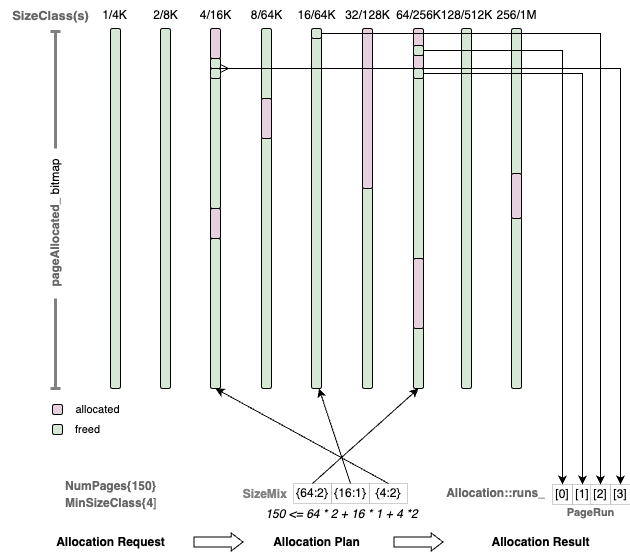

The diagram above was exported from draw.io. Its source (the exported page's mxGraphModel, read from the mxfile embedded in the PNG):
<mxGraphModel dx="644" dy="402" grid="1" gridSize="10" guides="1" tooltips="1" connect="1" arrows="1" fold="1" page="1" pageScale="1" pageWidth="826" pageHeight="1169" background="none" math="0" shadow="0">
  <root>
    <mxCell id="0" />
    <mxCell id="1" parent="0" />
    <mxCell id="EerCMdJVYnEZLx-le-qR-114" value="" style="group" parent="1" vertex="1" connectable="0">
      <mxGeometry x="50" y="252" width="630" height="557" as="geometry" />
    </mxCell>
    <mxCell id="obElWU0-fjfVUreIzA_U-23" value="" style="rounded=1;whiteSpace=wrap;html=1;labelBackgroundColor=none;fillColor=#D5E8D4;" parent="EerCMdJVYnEZLx-le-qR-114" vertex="1">
      <mxGeometry x="413" y="28" width="10" height="360" as="geometry" />
    </mxCell>
    <mxCell id="obElWU0-fjfVUreIzA_U-4" value="" style="rounded=1;whiteSpace=wrap;html=1;labelBackgroundColor=none;" parent="EerCMdJVYnEZLx-le-qR-114" vertex="1">
      <mxGeometry x="210" y="28" width="10" height="360" as="geometry" />
    </mxCell>
    <mxCell id="EerCMdJVYnEZLx-le-qR-55" value="" style="rounded=1;whiteSpace=wrap;html=1;labelBackgroundColor=none;fillColor=#D5E8D4;" parent="EerCMdJVYnEZLx-le-qR-114" vertex="1">
      <mxGeometry x="210" y="58" width="10" height="150" as="geometry" />
    </mxCell>
    <mxCell id="obElWU0-fjfVUreIzA_U-2" value="" style="rounded=1;whiteSpace=wrap;html=1;labelBackgroundColor=none;fillColor=#D5E8D4;" parent="EerCMdJVYnEZLx-le-qR-114" vertex="1">
      <mxGeometry x="110" y="28" width="10" height="360" as="geometry" />
    </mxCell>
    <mxCell id="obElWU0-fjfVUreIzA_U-3" value="" style="rounded=1;whiteSpace=wrap;html=1;labelBackgroundColor=none;fillColor=#D5E8D4;" parent="EerCMdJVYnEZLx-le-qR-114" vertex="1">
      <mxGeometry x="160" y="28" width="10" height="360" as="geometry" />
    </mxCell>
    <mxCell id="obElWU0-fjfVUreIzA_U-11" value="1/4K" style="text;html=1;align=center;verticalAlign=middle;resizable=0;points=[];autosize=1;strokeColor=none;fillColor=none;labelBackgroundColor=none;rounded=1;" parent="EerCMdJVYnEZLx-le-qR-114" vertex="1">
      <mxGeometry x="89" width="50" height="30" as="geometry" />
    </mxCell>
    <mxCell id="obElWU0-fjfVUreIzA_U-12" value="&lt;b&gt;&lt;font color=&quot;#666666&quot;&gt;SizeClass(s)&lt;/font&gt;&lt;/b&gt;" style="text;html=1;align=center;verticalAlign=middle;resizable=0;points=[];autosize=1;strokeColor=none;fillColor=none;fontSize=13;labelBackgroundColor=none;rounded=1;" parent="EerCMdJVYnEZLx-le-qR-114" vertex="1">
      <mxGeometry width="100" height="30" as="geometry" />
    </mxCell>
    <mxCell id="obElWU0-fjfVUreIzA_U-13" value="2/8K" style="text;html=1;align=center;verticalAlign=middle;resizable=0;points=[];autosize=1;strokeColor=none;fillColor=none;labelBackgroundColor=none;rounded=1;" parent="EerCMdJVYnEZLx-le-qR-114" vertex="1">
      <mxGeometry x="140" width="50" height="30" as="geometry" />
    </mxCell>
    <mxCell id="obElWU0-fjfVUreIzA_U-14" value="4/16K" style="text;html=1;align=center;verticalAlign=middle;resizable=0;points=[];autosize=1;strokeColor=none;fillColor=none;labelBackgroundColor=none;rounded=1;" parent="EerCMdJVYnEZLx-le-qR-114" vertex="1">
      <mxGeometry x="190" width="50" height="30" as="geometry" />
    </mxCell>
    <mxCell id="obElWU0-fjfVUreIzA_U-15" value="" style="rounded=1;whiteSpace=wrap;html=1;labelBackgroundColor=none;fillColor=#D5E8D4;" parent="EerCMdJVYnEZLx-le-qR-114" vertex="1">
      <mxGeometry x="261" y="28" width="10" height="360" as="geometry" />
    </mxCell>
    <mxCell id="obElWU0-fjfVUreIzA_U-16" value="8/64K" style="text;html=1;align=center;verticalAlign=middle;resizable=0;points=[];autosize=1;strokeColor=none;fillColor=none;labelBackgroundColor=none;rounded=1;" parent="EerCMdJVYnEZLx-le-qR-114" vertex="1">
      <mxGeometry x="241" width="50" height="30" as="geometry" />
    </mxCell>
    <mxCell id="obElWU0-fjfVUreIzA_U-17" value="" style="rounded=1;whiteSpace=wrap;html=1;labelBackgroundColor=none;fillColor=#D5E8D4;" parent="EerCMdJVYnEZLx-le-qR-114" vertex="1">
      <mxGeometry x="311" y="28" width="10" height="360" as="geometry" />
    </mxCell>
    <mxCell id="obElWU0-fjfVUreIzA_U-18" value="16/64K" style="text;html=1;align=center;verticalAlign=middle;resizable=0;points=[];autosize=1;strokeColor=none;fillColor=none;labelBackgroundColor=none;rounded=1;" parent="EerCMdJVYnEZLx-le-qR-114" vertex="1">
      <mxGeometry x="286" width="60" height="30" as="geometry" />
    </mxCell>
    <mxCell id="obElWU0-fjfVUreIzA_U-21" value="" style="rounded=1;whiteSpace=wrap;html=1;labelBackgroundColor=none;fillColor=#D5E8D4;" parent="EerCMdJVYnEZLx-le-qR-114" vertex="1">
      <mxGeometry x="362" y="28" width="10" height="360" as="geometry" />
    </mxCell>
    <mxCell id="obElWU0-fjfVUreIzA_U-22" value="32/128K" style="text;html=1;align=center;verticalAlign=middle;resizable=0;points=[];autosize=1;strokeColor=none;fillColor=none;labelBackgroundColor=none;rounded=1;" parent="EerCMdJVYnEZLx-le-qR-114" vertex="1">
      <mxGeometry x="332" width="70" height="30" as="geometry" />
    </mxCell>
    <mxCell id="obElWU0-fjfVUreIzA_U-24" value="64/256K" style="text;html=1;align=center;verticalAlign=middle;resizable=0;points=[];autosize=1;strokeColor=none;fillColor=none;labelBackgroundColor=none;rounded=1;" parent="EerCMdJVYnEZLx-le-qR-114" vertex="1">
      <mxGeometry x="383" width="70" height="30" as="geometry" />
    </mxCell>
    <mxCell id="obElWU0-fjfVUreIzA_U-25" value="" style="rounded=1;whiteSpace=wrap;html=1;labelBackgroundColor=none;fillColor=#D5E8D4;" parent="EerCMdJVYnEZLx-le-qR-114" vertex="1">
      <mxGeometry x="461" y="28" width="10" height="360" as="geometry" />
    </mxCell>
    <mxCell id="obElWU0-fjfVUreIzA_U-26" value="128/512K" style="text;html=1;align=center;verticalAlign=middle;resizable=0;points=[];autosize=1;strokeColor=none;fillColor=none;labelBackgroundColor=none;rounded=1;" parent="EerCMdJVYnEZLx-le-qR-114" vertex="1">
      <mxGeometry x="431" width="70" height="30" as="geometry" />
    </mxCell>
    <mxCell id="obElWU0-fjfVUreIzA_U-27" value="" style="rounded=1;whiteSpace=wrap;html=1;labelBackgroundColor=none;fillColor=#D5E8D4;" parent="EerCMdJVYnEZLx-le-qR-114" vertex="1">
      <mxGeometry x="511" y="28" width="10" height="360" as="geometry" />
    </mxCell>
    <mxCell id="obElWU0-fjfVUreIzA_U-28" value="256/1M" style="text;html=1;align=center;verticalAlign=middle;resizable=0;points=[];autosize=1;strokeColor=none;fillColor=none;labelBackgroundColor=none;rounded=1;" parent="EerCMdJVYnEZLx-le-qR-114" vertex="1">
      <mxGeometry x="486" width="60" height="30" as="geometry" />
    </mxCell>
    <mxCell id="EerCMdJVYnEZLx-le-qR-2" style="edgeStyle=orthogonalEdgeStyle;rounded=1;orthogonalLoop=1;jettySize=auto;html=1;entryX=0.55;entryY=1.033;entryDx=0;entryDy=0;entryPerimeter=0;verticalAlign=top;fontSize=11;strokeWidth=3;endArrow=baseDash;endFill=0;labelBackgroundColor=none;fontColor=default;strokeColor=#808080;" parent="EerCMdJVYnEZLx-le-qR-114" source="EerCMdJVYnEZLx-le-qR-1" target="obElWU0-fjfVUreIzA_U-12" edge="1">
      <mxGeometry relative="1" as="geometry" />
    </mxCell>
    <mxCell id="EerCMdJVYnEZLx-le-qR-4" style="edgeStyle=orthogonalEdgeStyle;rounded=1;orthogonalLoop=1;jettySize=auto;html=1;verticalAlign=bottom;strokeWidth=3;endArrow=baseDash;endFill=0;labelBackgroundColor=none;fontColor=default;strokeColor=#808080;" parent="EerCMdJVYnEZLx-le-qR-114" source="EerCMdJVYnEZLx-le-qR-1" edge="1">
      <mxGeometry relative="1" as="geometry">
        <mxPoint x="55" y="388" as="targetPoint" />
      </mxGeometry>
    </mxCell>
    <mxCell id="EerCMdJVYnEZLx-le-qR-1" value="&lt;b&gt;&lt;font color=&quot;#666666&quot;&gt;pageAllocated_&lt;/font&gt; &lt;/b&gt;bitmap" style="text;html=1;align=center;verticalAlign=middle;resizable=0;points=[];autosize=1;strokeColor=none;fillColor=none;rotation=-90;labelBackgroundColor=none;rounded=1;" parent="EerCMdJVYnEZLx-le-qR-114" vertex="1">
      <mxGeometry x="-20" y="208" width="150" height="30" as="geometry" />
    </mxCell>
    <mxCell id="EerCMdJVYnEZLx-le-qR-5" value="&lt;font color=&quot;#666666&quot; style=&quot;font-size: 12px;&quot;&gt;&lt;b style=&quot;&quot;&gt;&lt;font style=&quot;font-size: 12px;&quot;&gt;NumPages{150}&lt;/font&gt;&lt;/b&gt;&lt;br style=&quot;&quot;&gt;&lt;b style=&quot;&quot;&gt;&lt;font style=&quot;font-size: 12px;&quot;&gt;MinSizeClass{&lt;/font&gt;&lt;/b&gt;&lt;b&gt;4&lt;/b&gt;]&lt;/font&gt;" style="text;html=1;align=left;verticalAlign=middle;resizable=0;points=[];autosize=1;strokeColor=none;fillColor=none;fontSize=14;labelBackgroundColor=none;rounded=1;" parent="EerCMdJVYnEZLx-le-qR-114" vertex="1">
      <mxGeometry x="63" y="468" width="110" height="50" as="geometry" />
    </mxCell>
    <mxCell id="EerCMdJVYnEZLx-le-qR-17" value="&lt;b&gt;&lt;font style=&quot;font-size: 12px;&quot; color=&quot;#808080&quot;&gt;SizeMix&amp;nbsp;&lt;/font&gt;&lt;/b&gt;" style="text;html=1;align=center;verticalAlign=middle;resizable=0;points=[];autosize=1;strokeColor=none;fillColor=none;fontSize=13;labelBackgroundColor=none;rounded=1;" parent="EerCMdJVYnEZLx-le-qR-114" vertex="1">
      <mxGeometry x="231" y="478" width="70" height="30" as="geometry" />
    </mxCell>
    <mxCell id="EerCMdJVYnEZLx-le-qR-42" value="" style="whiteSpace=wrap;html=1;aspect=fixed;labelBackgroundColor=none;rounded=1;fillColor=#D5E8D4;" parent="EerCMdJVYnEZLx-le-qR-114" vertex="1">
      <mxGeometry x="210" y="58" width="10" height="10" as="geometry" />
    </mxCell>
    <mxCell id="EerCMdJVYnEZLx-le-qR-49" value="" style="rounded=1;whiteSpace=wrap;html=1;labelBackgroundColor=none;fillColor=#E6D0DE;" parent="EerCMdJVYnEZLx-le-qR-114" vertex="1">
      <mxGeometry x="210" y="28" width="10" height="30" as="geometry" />
    </mxCell>
    <mxCell id="EerCMdJVYnEZLx-le-qR-51" value="&lt;b&gt;Allocation Request&lt;/b&gt;" style="text;html=1;align=center;verticalAlign=middle;resizable=0;points=[];autosize=1;strokeColor=none;fillColor=none;labelBackgroundColor=none;rounded=1;" parent="EerCMdJVYnEZLx-le-qR-114" vertex="1">
      <mxGeometry x="45" y="527" width="130" height="30" as="geometry" />
    </mxCell>
    <mxCell id="EerCMdJVYnEZLx-le-qR-52" value="Allocation Plan" style="text;html=1;align=center;verticalAlign=middle;resizable=0;points=[];autosize=1;strokeColor=none;fillColor=none;labelBackgroundColor=none;rounded=1;fontStyle=1" parent="EerCMdJVYnEZLx-le-qR-114" vertex="1">
      <mxGeometry x="261" y="527" width="110" height="30" as="geometry" />
    </mxCell>
    <mxCell id="EerCMdJVYnEZLx-le-qR-53" value="Allocation Result" style="text;html=1;align=center;verticalAlign=middle;resizable=0;points=[];autosize=1;strokeColor=none;fillColor=none;labelBackgroundColor=none;rounded=1;fontStyle=1" parent="EerCMdJVYnEZLx-le-qR-114" vertex="1">
      <mxGeometry x="480" y="527" width="120" height="30" as="geometry" />
    </mxCell>
    <mxCell id="EerCMdJVYnEZLx-le-qR-54" value="&lt;b&gt;&lt;font style=&quot;font-size: 12px;&quot; color=&quot;#666666&quot;&gt;Allocation::runs_&lt;/font&gt;&lt;/b&gt;" style="text;html=1;align=center;verticalAlign=middle;resizable=0;points=[];autosize=1;strokeColor=none;fillColor=none;labelBackgroundColor=none;rounded=1;" parent="EerCMdJVYnEZLx-le-qR-114" vertex="1">
      <mxGeometry x="435" y="478" width="120" height="30" as="geometry" />
    </mxCell>
    <mxCell id="EerCMdJVYnEZLx-le-qR-56" value="" style="rounded=1;whiteSpace=wrap;html=1;labelBackgroundColor=none;fillColor=#E6D0DE;" parent="EerCMdJVYnEZLx-le-qR-114" vertex="1">
      <mxGeometry x="210" y="208" width="10" height="30" as="geometry" />
    </mxCell>
    <mxCell id="EerCMdJVYnEZLx-le-qR-57" value="" style="rounded=1;whiteSpace=wrap;html=1;labelBackgroundColor=none;fillColor=#D5E8D4;" parent="EerCMdJVYnEZLx-le-qR-114" vertex="1">
      <mxGeometry x="210" y="238" width="10" height="150" as="geometry" />
    </mxCell>
    <mxCell id="EerCMdJVYnEZLx-le-qR-58" value="" style="whiteSpace=wrap;html=1;aspect=fixed;labelBackgroundColor=none;rounded=1;fillColor=#D5E8D4;" parent="EerCMdJVYnEZLx-le-qR-114" vertex="1">
      <mxGeometry x="210" y="68" width="10" height="10" as="geometry" />
    </mxCell>
    <mxCell id="EerCMdJVYnEZLx-le-qR-62" value="" style="rounded=1;whiteSpace=wrap;html=1;labelBackgroundColor=none;fillColor=#E6D0DE;" parent="EerCMdJVYnEZLx-le-qR-114" vertex="1">
      <mxGeometry x="362" y="28" width="10" height="160" as="geometry" />
    </mxCell>
    <mxCell id="EerCMdJVYnEZLx-le-qR-63" value="" style="rounded=1;whiteSpace=wrap;html=1;labelBackgroundColor=none;fillColor=#E6D0DE;" parent="EerCMdJVYnEZLx-le-qR-114" vertex="1">
      <mxGeometry x="413" y="28" width="10" height="40" as="geometry" />
    </mxCell>
    <mxCell id="EerCMdJVYnEZLx-le-qR-64" value="" style="rounded=1;whiteSpace=wrap;html=1;labelBackgroundColor=none;fillColor=#E6D0DE;" parent="EerCMdJVYnEZLx-le-qR-114" vertex="1">
      <mxGeometry x="413" y="258" width="10" height="70" as="geometry" />
    </mxCell>
    <mxCell id="EerCMdJVYnEZLx-le-qR-66" value="" style="rounded=1;whiteSpace=wrap;html=1;labelBackgroundColor=none;fillColor=#E6D0DE;" parent="EerCMdJVYnEZLx-le-qR-114" vertex="1">
      <mxGeometry x="511" y="173" width="10" height="45" as="geometry" />
    </mxCell>
    <mxCell id="EerCMdJVYnEZLx-le-qR-67" value="" style="whiteSpace=wrap;html=1;aspect=fixed;labelBackgroundColor=none;rounded=1;fillColor=#D5E8D4;" parent="EerCMdJVYnEZLx-le-qR-114" vertex="1">
      <mxGeometry x="311" y="28" width="10" height="10" as="geometry" />
    </mxCell>
    <mxCell id="EerCMdJVYnEZLx-le-qR-68" value="" style="rounded=1;whiteSpace=wrap;html=1;labelBackgroundColor=none;fillColor=#E6D0DE;" parent="EerCMdJVYnEZLx-le-qR-114" vertex="1">
      <mxGeometry x="261" y="98" width="10" height="40" as="geometry" />
    </mxCell>
    <mxCell id="EerCMdJVYnEZLx-le-qR-69" value="" style="whiteSpace=wrap;html=1;aspect=fixed;labelBackgroundColor=none;rounded=1;fillColor=#D5E8D4;" parent="EerCMdJVYnEZLx-le-qR-114" vertex="1">
      <mxGeometry x="413" y="45" width="10" height="10" as="geometry" />
    </mxCell>
    <mxCell id="EerCMdJVYnEZLx-le-qR-75" value="" style="whiteSpace=wrap;html=1;aspect=fixed;labelBackgroundColor=none;rounded=1;fillColor=#D5E8D4;" parent="EerCMdJVYnEZLx-le-qR-114" vertex="1">
      <mxGeometry x="413" y="68" width="10" height="10" as="geometry" />
    </mxCell>
    <mxCell id="EerCMdJVYnEZLx-le-qR-88" value="" style="group" parent="EerCMdJVYnEZLx-le-qR-114" vertex="1" connectable="0">
      <mxGeometry x="52" y="394" width="80" height="50" as="geometry" />
    </mxCell>
    <mxCell id="EerCMdJVYnEZLx-le-qR-8" value="" style="whiteSpace=wrap;html=1;aspect=fixed;labelBackgroundColor=none;rounded=1;fillColor=#D5E8D4;" parent="EerCMdJVYnEZLx-le-qR-88" vertex="1">
      <mxGeometry y="30" width="10" height="10" as="geometry" />
    </mxCell>
    <mxCell id="EerCMdJVYnEZLx-le-qR-12" value="" style="whiteSpace=wrap;html=1;aspect=fixed;labelBackgroundColor=none;rounded=1;fillColor=#E6D0DE;" parent="EerCMdJVYnEZLx-le-qR-88" vertex="1">
      <mxGeometry y="10" width="10" height="10" as="geometry" />
    </mxCell>
    <mxCell id="EerCMdJVYnEZLx-le-qR-13" value="allocated" style="text;html=1;align=center;verticalAlign=middle;resizable=0;points=[];autosize=1;strokeColor=none;fillColor=none;labelBackgroundColor=none;rounded=1;fontSize=11;" parent="EerCMdJVYnEZLx-le-qR-88" vertex="1">
      <mxGeometry x="10" width="70" height="30" as="geometry" />
    </mxCell>
    <mxCell id="EerCMdJVYnEZLx-le-qR-14" value="freed" style="text;html=1;align=center;verticalAlign=middle;resizable=0;points=[];autosize=1;strokeColor=none;fillColor=none;labelBackgroundColor=none;rounded=1;fontSize=11;" parent="EerCMdJVYnEZLx-le-qR-88" vertex="1">
      <mxGeometry x="10" y="20" width="50" height="30" as="geometry" />
    </mxCell>
    <mxCell id="EerCMdJVYnEZLx-le-qR-89" value="&lt;b&gt;&lt;font color=&quot;#666666&quot;&gt;PageRun&lt;/font&gt;&lt;/b&gt;" style="text;html=1;align=center;verticalAlign=middle;resizable=0;points=[];autosize=1;strokeColor=none;fillColor=none;fontSize=11;" parent="EerCMdJVYnEZLx-le-qR-114" vertex="1">
      <mxGeometry x="555" y="497" width="70" height="30" as="geometry" />
    </mxCell>
    <mxCell id="EerCMdJVYnEZLx-le-qR-98" value="" style="group;strokeWidth=0;" parent="EerCMdJVYnEZLx-le-qR-114" vertex="1" connectable="0">
      <mxGeometry x="552" y="484" width="78" height="20" as="geometry" />
    </mxCell>
    <mxCell id="EerCMdJVYnEZLx-le-qR-90" value="[0]" style="whiteSpace=wrap;html=1;aspect=fixed;strokeWidth=0;" parent="EerCMdJVYnEZLx-le-qR-98" vertex="1">
      <mxGeometry width="20" height="20" as="geometry" />
    </mxCell>
    <mxCell id="EerCMdJVYnEZLx-le-qR-93" value="[1]" style="whiteSpace=wrap;html=1;aspect=fixed;strokeWidth=0;" parent="EerCMdJVYnEZLx-le-qR-98" vertex="1">
      <mxGeometry x="20" width="20" height="20" as="geometry" />
    </mxCell>
    <mxCell id="EerCMdJVYnEZLx-le-qR-94" value="[2]" style="whiteSpace=wrap;html=1;aspect=fixed;strokeWidth=0;" parent="EerCMdJVYnEZLx-le-qR-98" vertex="1">
      <mxGeometry x="38" width="20" height="20" as="geometry" />
    </mxCell>
    <mxCell id="EerCMdJVYnEZLx-le-qR-95" value="[3]" style="whiteSpace=wrap;html=1;aspect=fixed;strokeWidth=0;" parent="EerCMdJVYnEZLx-le-qR-98" vertex="1">
      <mxGeometry x="58" width="20" height="20" as="geometry" />
    </mxCell>
    <mxCell id="EerCMdJVYnEZLx-le-qR-76" value="" style="edgeStyle=orthogonalEdgeStyle;rounded=0;hachureGap=4;orthogonalLoop=1;jettySize=auto;html=1;fontFamily=Architects Daughter;fontSource=https%3A%2F%2Ffonts.googleapis.com%2Fcss%3Ffamily%3DArchitects%2BDaughter;fontSize=16;labelBackgroundColor=none;fontColor=default;entryX=0.5;entryY=0;entryDx=0;entryDy=0;" parent="EerCMdJVYnEZLx-le-qR-114" source="EerCMdJVYnEZLx-le-qR-69" target="EerCMdJVYnEZLx-le-qR-90" edge="1">
      <mxGeometry relative="1" as="geometry">
        <mxPoint x="560" y="488" as="targetPoint" />
      </mxGeometry>
    </mxCell>
    <mxCell id="EerCMdJVYnEZLx-le-qR-77" style="edgeStyle=orthogonalEdgeStyle;rounded=0;hachureGap=4;orthogonalLoop=1;jettySize=auto;html=1;fontFamily=Architects Daughter;fontSource=https%3A%2F%2Ffonts.googleapis.com%2Fcss%3Ffamily%3DArchitects%2BDaughter;fontSize=16;labelBackgroundColor=none;fontColor=default;entryX=0.5;entryY=0;entryDx=0;entryDy=0;" parent="EerCMdJVYnEZLx-le-qR-114" source="EerCMdJVYnEZLx-le-qR-75" target="EerCMdJVYnEZLx-le-qR-93" edge="1">
      <mxGeometry relative="1" as="geometry">
        <mxPoint x="580" y="488" as="targetPoint" />
      </mxGeometry>
    </mxCell>
    <mxCell id="EerCMdJVYnEZLx-le-qR-78" style="edgeStyle=orthogonalEdgeStyle;rounded=0;hachureGap=4;orthogonalLoop=1;jettySize=auto;html=1;fontFamily=Architects Daughter;fontSource=https%3A%2F%2Ffonts.googleapis.com%2Fcss%3Ffamily%3DArchitects%2BDaughter;fontSize=16;labelBackgroundColor=none;fontColor=default;entryX=0.5;entryY=0;entryDx=0;entryDy=0;" parent="EerCMdJVYnEZLx-le-qR-114" source="EerCMdJVYnEZLx-le-qR-67" target="EerCMdJVYnEZLx-le-qR-94" edge="1">
      <mxGeometry relative="1" as="geometry">
        <mxPoint x="600" y="488" as="targetPoint" />
      </mxGeometry>
    </mxCell>
    <mxCell id="EerCMdJVYnEZLx-le-qR-79" style="edgeStyle=orthogonalEdgeStyle;rounded=0;hachureGap=4;orthogonalLoop=1;jettySize=auto;html=1;fontFamily=Architects Daughter;fontSource=https%3A%2F%2Ffonts.googleapis.com%2Fcss%3Ffamily%3DArchitects%2BDaughter;fontSize=16;labelBackgroundColor=none;fontColor=default;startArrow=ERmany;startFill=0;exitX=1;exitY=0;exitDx=0;exitDy=0;entryX=0.5;entryY=0;entryDx=0;entryDy=0;" parent="EerCMdJVYnEZLx-le-qR-114" source="EerCMdJVYnEZLx-le-qR-58" target="EerCMdJVYnEZLx-le-qR-95" edge="1">
      <mxGeometry relative="1" as="geometry">
        <mxPoint x="230" y="68" as="sourcePoint" />
        <mxPoint x="620" y="488" as="targetPoint" />
        <Array as="points">
          <mxPoint x="620" y="68" />
        </Array>
      </mxGeometry>
    </mxCell>
    <mxCell id="EerCMdJVYnEZLx-le-qR-101" value="" style="shape=flexArrow;endArrow=block;html=1;rounded=0;endWidth=7;endFill=0;endSize=3.6;" parent="EerCMdJVYnEZLx-le-qR-114" edge="1">
      <mxGeometry width="50" height="50" relative="1" as="geometry">
        <mxPoint x="193" y="541.5" as="sourcePoint" />
        <mxPoint x="243" y="541.5" as="targetPoint" />
      </mxGeometry>
    </mxCell>
    <mxCell id="EerCMdJVYnEZLx-le-qR-103" value="" style="shape=flexArrow;endArrow=block;html=1;rounded=0;endWidth=7;endFill=0;endSize=3.6;" parent="EerCMdJVYnEZLx-le-qR-114" edge="1">
      <mxGeometry width="50" height="50" relative="1" as="geometry">
        <mxPoint x="393" y="541.5" as="sourcePoint" />
        <mxPoint x="443" y="541.5" as="targetPoint" />
      </mxGeometry>
    </mxCell>
    <mxCell id="EerCMdJVYnEZLx-le-qR-105" value="{64:2}" style="rounded=0;whiteSpace=wrap;html=1;strokeWidth=0;" parent="EerCMdJVYnEZLx-le-qR-114" vertex="1">
      <mxGeometry x="293" y="483" width="38" height="20" as="geometry" />
    </mxCell>
    <mxCell id="EerCMdJVYnEZLx-le-qR-106" value="{16:1}" style="rounded=0;whiteSpace=wrap;html=1;strokeWidth=0;" parent="EerCMdJVYnEZLx-le-qR-114" vertex="1">
      <mxGeometry x="331" y="483" width="38" height="20" as="geometry" />
    </mxCell>
    <mxCell id="EerCMdJVYnEZLx-le-qR-108" value="{4:2}" style="rounded=0;whiteSpace=wrap;html=1;strokeWidth=0;" parent="EerCMdJVYnEZLx-le-qR-114" vertex="1">
      <mxGeometry x="369" y="483" width="38" height="20" as="geometry" />
    </mxCell>
    <mxCell id="EerCMdJVYnEZLx-le-qR-109" value="&lt;i&gt;150 &amp;lt;= 64 * 2 + 16 * 1 + 4 *2&lt;/i&gt;" style="text;html=1;align=center;verticalAlign=middle;resizable=0;points=[];autosize=1;strokeColor=none;fillColor=none;" parent="EerCMdJVYnEZLx-le-qR-114" vertex="1">
      <mxGeometry x="251" y="499" width="180" height="30" as="geometry" />
    </mxCell>
    <mxCell id="EerCMdJVYnEZLx-le-qR-111" value="" style="endArrow=classic;html=1;rounded=0;exitX=0.5;exitY=0;exitDx=0;exitDy=0;entryX=0.5;entryY=1;entryDx=0;entryDy=0;" parent="EerCMdJVYnEZLx-le-qR-114" source="EerCMdJVYnEZLx-le-qR-105" target="obElWU0-fjfVUreIzA_U-23" edge="1">
      <mxGeometry width="50" height="50" relative="1" as="geometry">
        <mxPoint x="350" y="458" as="sourcePoint" />
        <mxPoint x="400" y="408" as="targetPoint" />
      </mxGeometry>
    </mxCell>
    <mxCell id="EerCMdJVYnEZLx-le-qR-112" value="" style="endArrow=classic;html=1;rounded=0;exitX=0.5;exitY=0;exitDx=0;exitDy=0;entryX=0.75;entryY=1;entryDx=0;entryDy=0;" parent="EerCMdJVYnEZLx-le-qR-114" source="EerCMdJVYnEZLx-le-qR-106" target="obElWU0-fjfVUreIzA_U-17" edge="1">
      <mxGeometry width="50" height="50" relative="1" as="geometry">
        <mxPoint x="322" y="493" as="sourcePoint" />
        <mxPoint x="428" y="398" as="targetPoint" />
      </mxGeometry>
    </mxCell>
    <mxCell id="EerCMdJVYnEZLx-le-qR-113" value="" style="endArrow=classic;html=1;rounded=0;exitX=0.5;exitY=0;exitDx=0;exitDy=0;entryX=0.5;entryY=1;entryDx=0;entryDy=0;" parent="EerCMdJVYnEZLx-le-qR-114" source="EerCMdJVYnEZLx-le-qR-108" target="EerCMdJVYnEZLx-le-qR-57" edge="1">
      <mxGeometry width="50" height="50" relative="1" as="geometry">
        <mxPoint x="360" y="493" as="sourcePoint" />
        <mxPoint x="329" y="398" as="targetPoint" />
      </mxGeometry>
    </mxCell>
  </root>
</mxGraphModel>